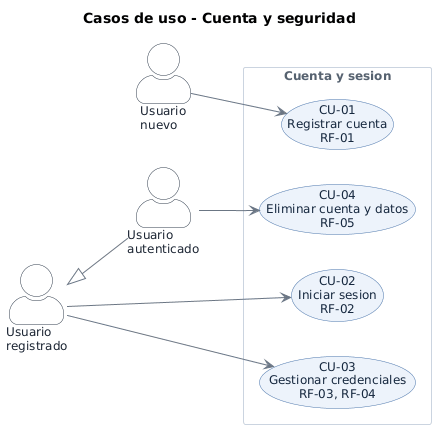

The diagram above was rendered by PlantUML. Its source (embedded in the PNG):
@startuml
skinparam backgroundColor #FFFFFF
skinparam shadowing false
skinparam defaultFontName Verdana
skinparam defaultFontSize 12
skinparam ArrowColor #6B7684
skinparam actorStyle awesome
skinparam usecase {
  BackgroundColor #EDF3FB
  BorderColor #4C77AC
  FontColor #16283F
}
skinparam rectangle {
  BackgroundColor #FAFBFD
  BorderColor #CBD4E0
  FontColor #56626F
  FontStyle bold
}
skinparam actor {
  BackgroundColor #FFFFFF
  BorderColor #2F3B4A
  FontColor #1B2432
}
left to right direction

title Casos de uso - Cuenta y seguridad

actor "Usuario\nnuevo" as nuevo
actor "Usuario\nregistrado" as registrado
actor "Usuario\nautenticado" as auth

rectangle "Cuenta y sesion" {
  usecase "CU-01\nRegistrar cuenta\nRF-01" as CU01
  usecase "CU-02\nIniciar sesion\nRF-02" as CU02
  usecase "CU-03\nGestionar credenciales\nRF-03, RF-04" as CU03
  usecase "CU-04\nEliminar cuenta y datos\nRF-05" as CU04
}

registrado <|-- auth
nuevo --> CU01
registrado --> CU02
registrado --> CU03
auth --> CU04
@enduml